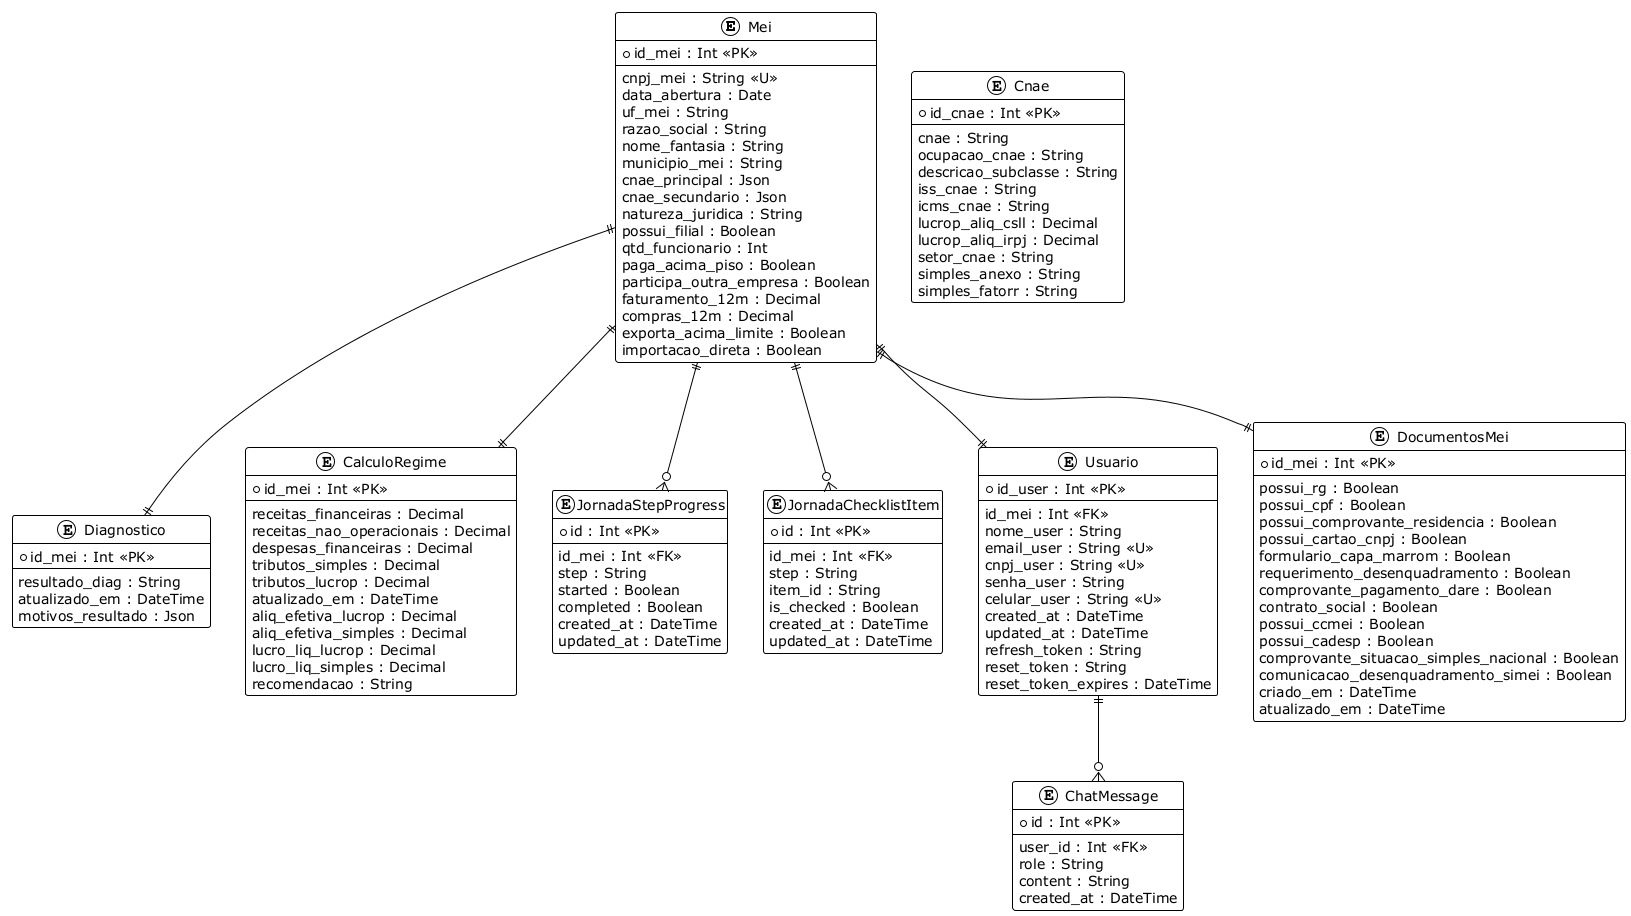

The diagram above was rendered by PlantUML. Its source (embedded in the PNG):
@startuml
!theme plain
hide methods
hide stereotypes

entity Mei {
  +id_mei : Int <<PK>>
  --
  cnpj_mei : String <<U>>
  data_abertura : Date
  uf_mei : String
  razao_social : String
  nome_fantasia : String
  municipio_mei : String
  cnae_principal : Json
  cnae_secundario : Json
  natureza_juridica : String
  possui_filial : Boolean
  qtd_funcionario : Int
  paga_acima_piso : Boolean
  participa_outra_empresa : Boolean
  faturamento_12m : Decimal
  compras_12m : Decimal
  exporta_acima_limite : Boolean
  importacao_direta : Boolean
}

entity Diagnostico {
  +id_mei : Int <<PK>>
  --
  resultado_diag : String
  atualizado_em : DateTime
  motivos_resultado : Json
}

entity Cnae {
  +id_cnae : Int <<PK>>
  --
  cnae : String
  ocupacao_cnae : String
  descricao_subclasse : String
  iss_cnae : String
  icms_cnae : String
  lucrop_aliq_csll : Decimal
  lucrop_aliq_irpj : Decimal
  setor_cnae : String
  simples_anexo : String
  simples_fatorr : String
}

entity CalculoRegime {
  +id_mei : Int <<PK>>
  --
  receitas_financeiras : Decimal
  receitas_nao_operacionais : Decimal
  despesas_financeiras : Decimal
  tributos_simples : Decimal
  tributos_lucrop : Decimal
  atualizado_em : DateTime
  aliq_efetiva_lucrop : Decimal
  aliq_efetiva_simples : Decimal
  lucro_liq_lucrop : Decimal
  lucro_liq_simples : Decimal
  recomendacao : String
}

entity JornadaStepProgress {
  +id : Int <<PK>>
  --
  id_mei : Int <<FK>>
  step : String
  started : Boolean
  completed : Boolean
  created_at : DateTime
  updated_at : DateTime
}

entity JornadaChecklistItem {
  +id : Int <<PK>>
  --
  id_mei : Int <<FK>>
  step : String
  item_id : String
  is_checked : Boolean
  created_at : DateTime
  updated_at : DateTime
}

entity Usuario {
  +id_user : Int <<PK>>
  --
  id_mei : Int <<FK>>
  nome_user : String
  email_user : String <<U>>
  cnpj_user : String <<U>>
  senha_user : String
  celular_user : String <<U>>
  created_at : DateTime
  updated_at : DateTime
  refresh_token : String
  reset_token : String
  reset_token_expires : DateTime
}

entity DocumentosMei {
  +id_mei : Int <<PK>>
  --
  possui_rg : Boolean
  possui_cpf : Boolean
  possui_comprovante_residencia : Boolean
  possui_cartao_cnpj : Boolean
  formulario_capa_marrom : Boolean
  requerimento_desenquadramento : Boolean
  comprovante_pagamento_dare : Boolean
  contrato_social : Boolean
  possui_ccmei : Boolean
  possui_cadesp : Boolean
  comprovante_situacao_simples_nacional : Boolean
  comunicacao_desenquadramento_simei : Boolean
  criado_em : DateTime
  atualizado_em : DateTime
}

entity ChatMessage {
  +id : Int <<PK>>
  --
  user_id : Int <<FK>>
  role : String
  content : String
  created_at : DateTime
}

' ================= RELACIONAMENTOS =================

Mei ||--|| Diagnostico
Mei ||--|| CalculoRegime
Mei ||--|| DocumentosMei
Mei ||--o{ JornadaStepProgress
Mei ||--o{ JornadaChecklistItem
Mei ||--|| Usuario

Usuario ||--o{ ChatMessage

@enduml